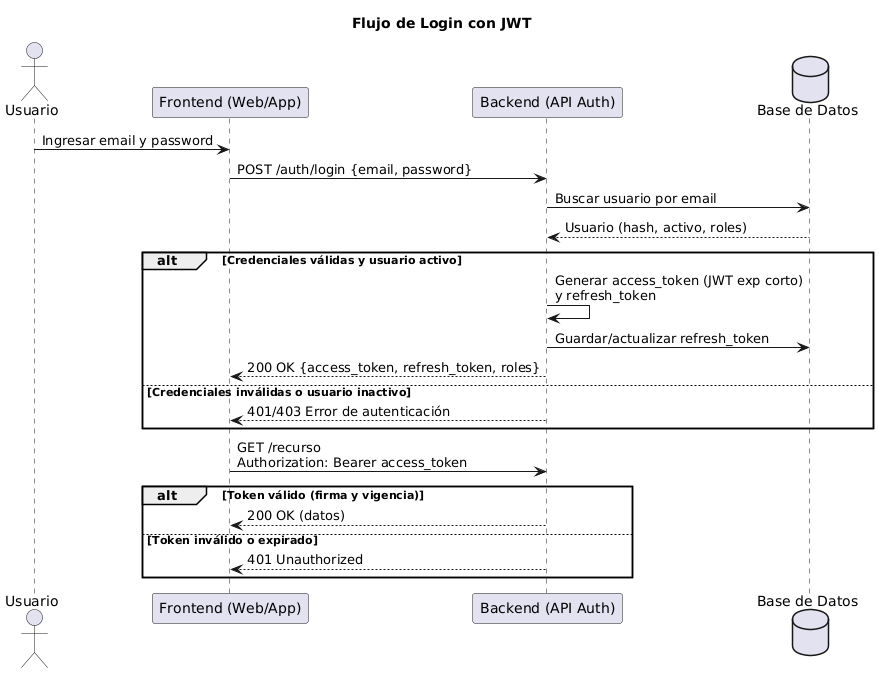

The diagram above was rendered by PlantUML. Its source (embedded in the PNG):
@startuml
actor Usuario as U
participant "Frontend (Web/App)" as FE
participant "Backend (API Auth)" as BE
database "Base de Datos" as DB

title Flujo de Login con JWT

' --- Login / emisión de tokens ---
U -> FE : Ingresar email y password
FE -> BE : POST /auth/login {email, password}
BE -> DB : Buscar usuario por email
DB --> BE : Usuario (hash, activo, roles)

alt Credenciales válidas y usuario activo
  BE -> BE : Generar access_token (JWT exp corto)\ny refresh_token
  BE -> DB : Guardar/actualizar refresh_token
  BE --> FE : 200 OK {access_token, refresh_token, roles}
else Credenciales inválidas o usuario inactivo
  BE --> FE : 401/403 Error de autenticación
end

' --- Acceso a recurso protegido ---
FE -> BE : GET /recurso\nAuthorization: Bearer access_token
alt Token válido (firma y vigencia)
  BE --> FE : 200 OK (datos)
else Token inválido o expirado
  BE --> FE : 401 Unauthorized
end

' --- Refr
@enduml